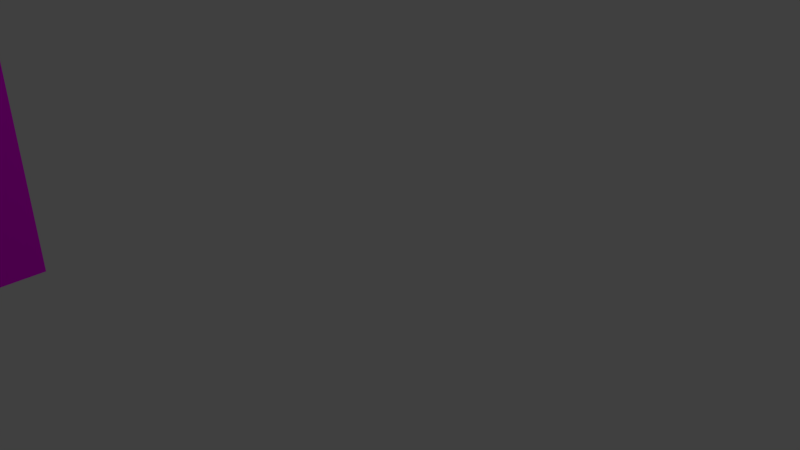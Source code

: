 # Source: ed11.blend  (saved by Blender 2.77.0; exported with 4.5.12 LTS)
import bpy
from mathutils import Matrix  # noqa: F401  (used for matrix-valued properties, if any)

bpy.ops.wm.read_factory_settings(use_empty=True)
scene = bpy.context.scene
scene.name = 'Scene'

# ---- collections
col_collection_1 = bpy.data.collections.new('Collection 1'); scene.collection.children.link(col_collection_1)

# ---- images (referenced by path relative to the original .blend; pixels are not part of the script)
import os
ASSET_DIR = os.environ.get("B2B_ASSET_DIR", "")  # directory of the original .blend (textures are referenced by path, not embedded)
HERE = os.path.dirname(os.path.abspath(__file__))  # packed textures are extracted next to this script under _unpacked/

def load_image(name, relpath, width, height, colorspace="sRGB"):
    """Load a texture the original file referenced (path relative to the .blend, or extracted next to this script)."""
    p = next((c for c in (os.path.join(HERE, relpath), os.path.join(ASSET_DIR, relpath)) if relpath and os.path.exists(c)), "")
    if p:
        img = bpy.data.images.load(p, check_existing=True)
        img.name = name
    else:  # same state as the original file: an image datablock whose file is absent (Cycles renders it pink)
        img = bpy.data.images.new(name, width, height)
        img.source = "FILE"
        img.filepath = "//" + (relpath or name)
    img.colorspace_settings.name = colorspace
    return img
img_tex4_ed11_jpg = load_image('tex4_ed11.jpg', 'CarGL.V2.1 (Shaders)/res/tex4_ed11.jpg', 1024, 1024, 'sRGB')

# ---- materials (node trees are filled in below, after node groups)
mat_material_001 = bpy.data.materials.new('Material.001')
mat_material_001.alpha_threshold = 0.0
mat_material_001.roughness = 0.5

# ---- material node trees
mat_material_001.use_nodes = True; mat_material_001.node_tree.nodes.clear()
_N = mat_material_001.node_tree.nodes; _L = mat_material_001.node_tree.links
n0 = _N.new('ShaderNodeOutputMaterial'); n0.name = 'Material Output'; n0.location = (300, 300)
n1 = _N.new('ShaderNodeBsdfDiffuse'); n1.name = 'Diffuse BSDF'; n1.location = (10, 300)
n2 = _N.new('ShaderNodeTexImage'); n2.name = 'Image Texture'; n2.location = (-238, 289)
n2.width = 140
n2.image = img_tex4_ed11_jpg
_L.new(n1.outputs[0], n0.inputs[0])
_L.new(n2.outputs[0], n1.inputs[0])
n0.is_active_output = True

# ---- world
world_world = bpy.data.worlds.new('World'); scene.world = world_world
world_world.color = (0.05088, 0.05088, 0.05088)
world_world.use_sun_shadow = False
world_world.sun_shadow_jitter_overblur = 0.0
world_world.cycles.sampling_method = 'MANUAL'

# ---- cameras
cam_camera = bpy.data.cameras.new('Camera')
cam_camera.clip_end = 100.0
cam_camera.lens = 35.0
cam_camera.sensor_width = 32.0
cam_camera.sensor_height = 18.0
cam_camera.ortho_scale = 7.314
cam_camera.dof.focus_distance = 0.0

# ---- lights
light_lamp = bpy.data.lights.new('Lamp', 'POINT')
light_lamp.transmission_factor = 0.0
light_lamp.cutoff_distance = 30.0
light_lamp.energy = 100.0
light_lamp.shadow_buffer_clip_start = 1.001
light_lamp.shadow_soft_size = 0.1
light_lamp.shadow_maximum_resolution = 0.006
light_lamp.use_absolute_resolution = True

# ---- meshes
me_cube_001 = bpy.data.meshes.new('Cube.001')
me_cube_001.from_pydata([(4.52, 0.003299, -5.233), (4.52, 5.338, -5.233), (4.52, 0.003299, -3.233), (4.52, 5.338, -3.233), (2.52, 0.003299, -5.233), (2.52, 5.338, -5.233), (2.52, 0.003299, -3.233), (2.52, 5.338, -3.233)], [], [(2, 0, 1), (2, 1, 3), (3, 7, 6), (3, 6, 2), (7, 5, 4), (7, 4, 6), (0, 4, 5), (0, 5, 1), (0, 2, 6), (0, 6, 4), (5, 7, 3), (5, 3, 1)])
_uv = me_cube_001.uv_layers.new(name='UVMap')
_uv.uv.foreach_set('vector', [0.3261, 1.769, 3.76e-07, 1.769, 3.418e-08, -0.07474, 0.3261, 1.769, 3.418e-08, -0.07474, 0.3261, -0.07474, 0.0, -0.07474, 0.3261, -0.07474, 0.3261, 1.77, 0.0, -0.07474, 0.3261, 1.77, 1.538e-07, 1.77, 3.418e-08, -0.07474, 0.3268, -0.07474, 0.3268, 1.774, 3.418e-08, -0.07474, 0.3268, 1.774, 6.837e-08, 1.774, 0.3261, 1.775, 3.76e-07, 1.775, 0.0, -0.07474, 0.3261, 1.775, 0.0, -0.07474, 0.3261, -0.07474, 0.7127, 0.9954, 0.7127, -0.004613, 0.9994, -0.004613, 0.7127, 0.9954, 0.9994, -0.004613, 0.9994, 0.9954, 0.32, -0.004613, 1.001, -0.004613, 1.001, 0.9954, 0.32, -0.004613, 1.001, 0.9954, 0.32, 0.9954])
me_cube_001.materials.append(mat_material_001)
me_cube_001.use_remesh_preserve_volume = False
me_cube_001.use_remesh_preserve_attributes = False
me_cube_001.use_mirror_vertex_groups = False
me_cube_001.update()

# ---- objects
ob_cube_050 = bpy.data.objects.new('Cube.050', me_cube_001)
ob_lamp = bpy.data.objects.new('Lamp', light_lamp)
ob_camera = bpy.data.objects.new('Camera', cam_camera)

# ---- transforms, parenting, visibility, modifiers, constraints
ob_cube_050.location = (0.0, 0.0, 0.0)
ob_cube_050.rotation_euler = (1.571, 2.679e-15, -3.142)
ob_cube_050.lineart.crease_threshold = 0.0
ob_lamp.location = (4.076, 1.005, 5.904)
ob_lamp.rotation_euler = (0.6503, 0.05522, 1.866)
ob_lamp.lock_rotations_4d = False
ob_lamp.empty_display_type = 'ARROWS'
ob_lamp.color = (0.0, 0.0, 0.0, 0.0)
ob_lamp.lineart.crease_threshold = 0.0
ob_camera.location = (7.481, -6.508, 5.344)
ob_camera.rotation_euler = (1.109, 0.01082, 0.8149)
ob_camera.lock_rotations_4d = False
ob_camera.empty_display_type = 'ARROWS'
ob_camera.color = (0.0, 0.0, 0.0, 0.0)
ob_camera.display_type = 'WIRE'
ob_camera.lineart.crease_threshold = 0.0

# ---- collection membership
col_collection_1.objects.link(ob_cube_050)
col_collection_1.objects.link(ob_lamp)
col_collection_1.objects.link(ob_camera)

# ---- scene / render settings (as saved in the file)
scene.camera = ob_camera
scene.frame_start = 1; scene.frame_end = 250; scene.frame_set(1)
scene.render.engine = 'CYCLES'
scene.render.resolution_percentage = 50
scene.render.dither_intensity = 0.0
scene.cycles.use_denoising = False
scene.cycles.samples = 128
scene.cycles.sampling_pattern = 'TABULATED_SOBOL'
scene.cycles.light_sampling_threshold = 0.0
scene.cycles.use_adaptive_sampling = False
scene.cycles.use_light_tree = False
scene.cycles.blur_glossy = 0.0
scene.cycles.sample_clamp_indirect = 0.0
scene.view_settings.view_transform = 'Standard'
bpy.context.view_layer.update()
